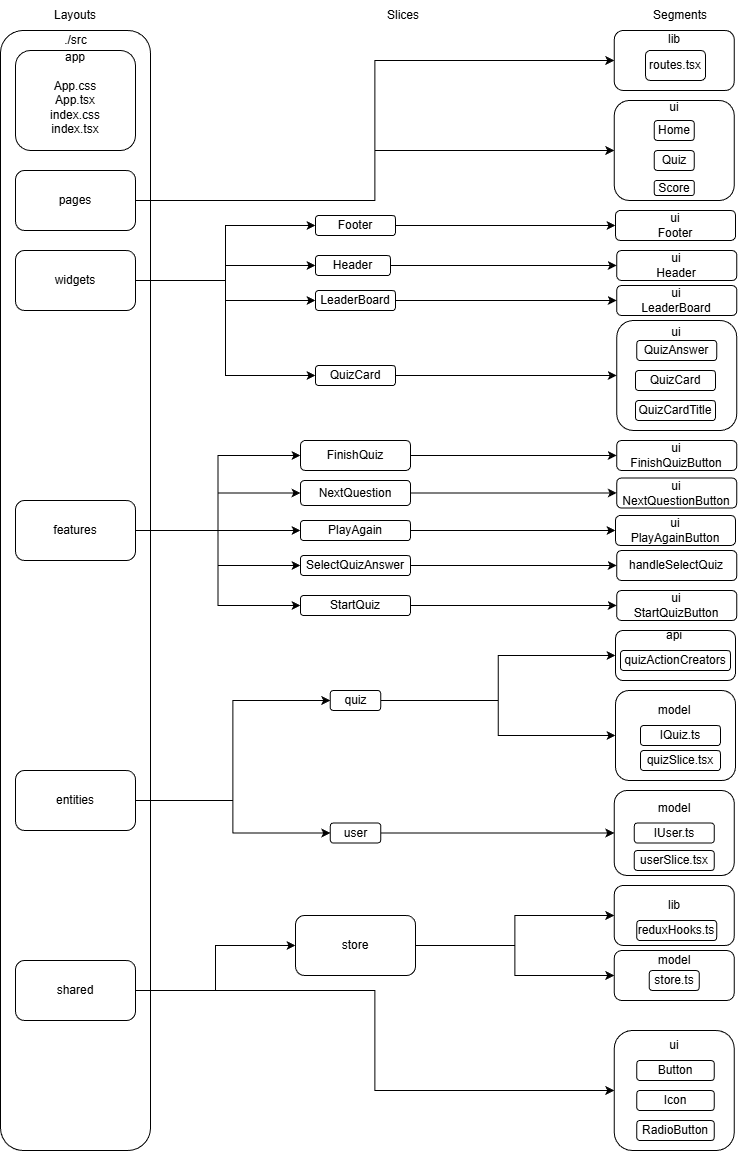

The diagram above was exported from draw.io. Its source (the exported page's mxGraphModel, read from the mxfile embedded in the PNG):
<mxGraphModel dx="1426" dy="743" grid="1" gridSize="10" guides="1" tooltips="1" connect="1" arrows="1" fold="1" page="1" pageScale="1" pageWidth="827" pageHeight="1169" math="0" shadow="0">
  <root>
    <mxCell id="0" />
    <mxCell id="1" parent="0" />
    <mxCell id="DSLyw_XoIMdqOA-UxznO-14" parent="1" style="rounded=1;whiteSpace=wrap;html=1;container=0;" value="" vertex="1">
      <mxGeometry height="1120" width="150" x="40" y="40" as="geometry" />
    </mxCell>
    <mxCell id="DSLyw_XoIMdqOA-UxznO-16" parent="1" style="text;html=1;whiteSpace=wrap;strokeColor=none;fillColor=none;align=center;verticalAlign=middle;rounded=0;" value="./src" vertex="1">
      <mxGeometry height="20" width="45" x="92.5" y="40" as="geometry" />
    </mxCell>
    <mxCell id="DSLyw_XoIMdqOA-UxznO-41" edge="1" parent="1" source="DSLyw_XoIMdqOA-UxznO-18" style="edgeStyle=orthogonalEdgeStyle;rounded=0;orthogonalLoop=1;jettySize=auto;html=1;entryX=0;entryY=0.5;entryDx=0;entryDy=0;" target="DSLyw_XoIMdqOA-UxznO-39">
      <mxGeometry relative="1" as="geometry" />
    </mxCell>
    <mxCell id="DSLyw_XoIMdqOA-UxznO-42" edge="1" parent="1" source="DSLyw_XoIMdqOA-UxznO-18" style="edgeStyle=orthogonalEdgeStyle;rounded=0;orthogonalLoop=1;jettySize=auto;html=1;entryX=0;entryY=0.5;entryDx=0;entryDy=0;" target="DSLyw_XoIMdqOA-UxznO-40">
      <mxGeometry relative="1" as="geometry" />
    </mxCell>
    <mxCell id="DSLyw_XoIMdqOA-UxznO-18" parent="1" style="rounded=1;whiteSpace=wrap;html=1;" value="entities" vertex="1">
      <mxGeometry height="60" width="120" x="55" y="780" as="geometry" />
    </mxCell>
    <mxCell id="DSLyw_XoIMdqOA-UxznO-61" edge="1" parent="1" source="DSLyw_XoIMdqOA-UxznO-19" style="edgeStyle=orthogonalEdgeStyle;rounded=0;orthogonalLoop=1;jettySize=auto;html=1;entryX=0;entryY=0.5;entryDx=0;entryDy=0;" target="DSLyw_XoIMdqOA-UxznO-60">
      <mxGeometry relative="1" as="geometry" />
    </mxCell>
    <mxCell id="DSLyw_XoIMdqOA-UxznO-82" edge="1" parent="1" source="DSLyw_XoIMdqOA-UxznO-19" style="edgeStyle=orthogonalEdgeStyle;rounded=0;orthogonalLoop=1;jettySize=auto;html=1;entryX=0;entryY=0.5;entryDx=0;entryDy=0;" target="DSLyw_XoIMdqOA-UxznO-75">
      <mxGeometry relative="1" as="geometry" />
    </mxCell>
    <mxCell id="DSLyw_XoIMdqOA-UxznO-19" parent="1" style="rounded=1;whiteSpace=wrap;html=1;" value="shared" vertex="1">
      <mxGeometry height="60" width="120" x="55" y="970" as="geometry" />
    </mxCell>
    <mxCell id="DSLyw_XoIMdqOA-UxznO-37" edge="1" parent="1" source="DSLyw_XoIMdqOA-UxznO-20" style="edgeStyle=orthogonalEdgeStyle;rounded=0;orthogonalLoop=1;jettySize=auto;html=1;entryX=0;entryY=0.5;entryDx=0;entryDy=0;" target="DSLyw_XoIMdqOA-UxznO-35">
      <mxGeometry relative="1" as="geometry" />
    </mxCell>
    <mxCell id="DSLyw_XoIMdqOA-UxznO-38" edge="1" parent="1" source="DSLyw_XoIMdqOA-UxznO-20" style="edgeStyle=orthogonalEdgeStyle;rounded=0;orthogonalLoop=1;jettySize=auto;html=1;entryX=0;entryY=0.5;entryDx=0;entryDy=0;" target="DSLyw_XoIMdqOA-UxznO-36">
      <mxGeometry relative="1" as="geometry" />
    </mxCell>
    <mxCell id="ZiaEMRB9F4_BuGrF0REV-3" edge="1" parent="1" source="DSLyw_XoIMdqOA-UxznO-20" style="edgeStyle=orthogonalEdgeStyle;rounded=0;orthogonalLoop=1;jettySize=auto;html=1;entryX=0;entryY=0.5;entryDx=0;entryDy=0;" target="ZiaEMRB9F4_BuGrF0REV-2">
      <mxGeometry relative="1" as="geometry" />
    </mxCell>
    <mxCell id="ZiaEMRB9F4_BuGrF0REV-7" edge="1" parent="1" source="DSLyw_XoIMdqOA-UxznO-20" style="edgeStyle=orthogonalEdgeStyle;rounded=0;orthogonalLoop=1;jettySize=auto;html=1;entryX=0;entryY=0.5;entryDx=0;entryDy=0;" target="ZiaEMRB9F4_BuGrF0REV-6">
      <mxGeometry relative="1" as="geometry" />
    </mxCell>
    <mxCell id="DSLyw_XoIMdqOA-UxznO-20" parent="1" style="rounded=1;whiteSpace=wrap;html=1;" value="widgets" vertex="1">
      <mxGeometry height="60" width="120" x="55" y="260" as="geometry" />
    </mxCell>
    <mxCell id="DSLyw_XoIMdqOA-UxznO-33" edge="1" parent="1" source="DSLyw_XoIMdqOA-UxznO-21" style="edgeStyle=orthogonalEdgeStyle;rounded=0;orthogonalLoop=1;jettySize=auto;html=1;entryX=0;entryY=0.5;entryDx=0;entryDy=0;" target="DSLyw_XoIMdqOA-UxznO-27">
      <mxGeometry relative="1" as="geometry" />
    </mxCell>
    <mxCell id="DSLyw_XoIMdqOA-UxznO-34" edge="1" parent="1" source="DSLyw_XoIMdqOA-UxznO-21" style="edgeStyle=orthogonalEdgeStyle;rounded=0;orthogonalLoop=1;jettySize=auto;html=1;" target="DSLyw_XoIMdqOA-UxznO-28">
      <mxGeometry relative="1" as="geometry" />
    </mxCell>
    <mxCell id="DSLyw_XoIMdqOA-UxznO-21" parent="1" style="rounded=1;whiteSpace=wrap;html=1;" value="pages" vertex="1">
      <mxGeometry height="60" width="120" x="55" y="180" as="geometry" />
    </mxCell>
    <mxCell id="DSLyw_XoIMdqOA-UxznO-24" parent="1" style="text;html=1;whiteSpace=wrap;strokeColor=none;fillColor=none;align=center;verticalAlign=middle;rounded=0;" value="Layouts" vertex="1">
      <mxGeometry height="30" width="60" x="85" y="10" as="geometry" />
    </mxCell>
    <mxCell id="DSLyw_XoIMdqOA-UxznO-25" parent="1" style="text;html=1;whiteSpace=wrap;strokeColor=none;fillColor=none;align=center;verticalAlign=middle;rounded=0;" value="Segments" vertex="1">
      <mxGeometry height="30" width="60" x="690" y="10" as="geometry" />
    </mxCell>
    <mxCell id="DSLyw_XoIMdqOA-UxznO-26" parent="1" style="text;html=1;whiteSpace=wrap;strokeColor=none;fillColor=none;align=center;verticalAlign=middle;rounded=0;" value="Slices" vertex="1">
      <mxGeometry height="30" width="60" x="413" y="10" as="geometry" />
    </mxCell>
    <mxCell id="DSLyw_XoIMdqOA-UxznO-27" parent="1" style="rounded=1;whiteSpace=wrap;html=1;" value="lib&lt;div&gt;&lt;br&gt;&lt;/div&gt;&lt;div&gt;&lt;br&gt;&lt;/div&gt;&lt;div&gt;&lt;br&gt;&lt;/div&gt;" vertex="1">
      <mxGeometry height="60" width="120" x="653.75" y="40" as="geometry" />
    </mxCell>
    <mxCell id="DSLyw_XoIMdqOA-UxznO-28" parent="1" style="rounded=1;whiteSpace=wrap;html=1;" value="ui&lt;div&gt;&lt;br&gt;&lt;/div&gt;&lt;div&gt;&lt;br&gt;&lt;/div&gt;&lt;div&gt;&lt;br&gt;&lt;/div&gt;&lt;div&gt;&lt;br&gt;&lt;/div&gt;&lt;div&gt;&lt;br&gt;&lt;/div&gt;&lt;div&gt;&lt;br&gt;&lt;/div&gt;" vertex="1">
      <mxGeometry height="100" width="120" x="653.75" y="110" as="geometry" />
    </mxCell>
    <mxCell id="DSLyw_XoIMdqOA-UxznO-29" parent="1" style="rounded=1;whiteSpace=wrap;html=1;" value="routes.tsx" vertex="1">
      <mxGeometry height="30" width="60" x="685" y="60" as="geometry" />
    </mxCell>
    <mxCell id="DSLyw_XoIMdqOA-UxznO-30" parent="1" style="rounded=1;whiteSpace=wrap;html=1;" value="Home" vertex="1">
      <mxGeometry height="20" width="40" x="693.75" y="130" as="geometry" />
    </mxCell>
    <mxCell id="DSLyw_XoIMdqOA-UxznO-31" parent="1" style="rounded=1;whiteSpace=wrap;html=1;" value="Quiz" vertex="1">
      <mxGeometry height="20" width="40" x="693.75" y="160" as="geometry" />
    </mxCell>
    <mxCell id="DSLyw_XoIMdqOA-UxznO-32" parent="1" style="rounded=1;whiteSpace=wrap;html=1;" value="Score" vertex="1">
      <mxGeometry height="15" width="40" x="693.75" y="190" as="geometry" />
    </mxCell>
    <mxCell id="oX37Hq2CQyXwcervmirD-30" edge="1" parent="1" source="DSLyw_XoIMdqOA-UxznO-35" style="edgeStyle=orthogonalEdgeStyle;rounded=0;orthogonalLoop=1;jettySize=auto;html=1;entryX=0;entryY=0.5;entryDx=0;entryDy=0;" target="oX37Hq2CQyXwcervmirD-29">
      <mxGeometry relative="1" as="geometry" />
    </mxCell>
    <mxCell id="DSLyw_XoIMdqOA-UxznO-35" parent="1" style="rounded=1;whiteSpace=wrap;html=1;" value="Footer" vertex="1">
      <mxGeometry height="20" width="80" x="355" y="225" as="geometry" />
    </mxCell>
    <mxCell id="oX37Hq2CQyXwcervmirD-31" edge="1" parent="1" source="DSLyw_XoIMdqOA-UxznO-36" style="edgeStyle=orthogonalEdgeStyle;rounded=0;orthogonalLoop=1;jettySize=auto;html=1;entryX=0;entryY=0.5;entryDx=0;entryDy=0;" target="oX37Hq2CQyXwcervmirD-28">
      <mxGeometry relative="1" as="geometry" />
    </mxCell>
    <mxCell id="DSLyw_XoIMdqOA-UxznO-36" parent="1" style="rounded=1;whiteSpace=wrap;html=1;" value="Header" vertex="1">
      <mxGeometry height="20" width="75" x="355" y="265" as="geometry" />
    </mxCell>
    <mxCell id="DSLyw_XoIMdqOA-UxznO-52" edge="1" parent="1" source="DSLyw_XoIMdqOA-UxznO-39" style="edgeStyle=orthogonalEdgeStyle;rounded=0;orthogonalLoop=1;jettySize=auto;html=1;entryX=0;entryY=0.5;entryDx=0;entryDy=0;" target="DSLyw_XoIMdqOA-UxznO-43">
      <mxGeometry relative="1" as="geometry" />
    </mxCell>
    <mxCell id="DSLyw_XoIMdqOA-UxznO-54" edge="1" parent="1" source="DSLyw_XoIMdqOA-UxznO-39" style="edgeStyle=orthogonalEdgeStyle;rounded=0;orthogonalLoop=1;jettySize=auto;html=1;entryX=0;entryY=0.5;entryDx=0;entryDy=0;" target="DSLyw_XoIMdqOA-UxznO-46">
      <mxGeometry relative="1" as="geometry" />
    </mxCell>
    <mxCell id="DSLyw_XoIMdqOA-UxznO-39" parent="1" style="rounded=1;whiteSpace=wrap;html=1;" value="quiz" vertex="1">
      <mxGeometry height="20" width="50.5" x="369.75" y="700" as="geometry" />
    </mxCell>
    <mxCell id="DSLyw_XoIMdqOA-UxznO-59" edge="1" parent="1" source="DSLyw_XoIMdqOA-UxznO-40" style="edgeStyle=orthogonalEdgeStyle;rounded=0;orthogonalLoop=1;jettySize=auto;html=1;entryX=0;entryY=0.5;entryDx=0;entryDy=0;" target="DSLyw_XoIMdqOA-UxznO-55">
      <mxGeometry relative="1" as="geometry" />
    </mxCell>
    <mxCell id="DSLyw_XoIMdqOA-UxznO-40" parent="1" style="rounded=1;whiteSpace=wrap;html=1;" value="user" vertex="1">
      <mxGeometry height="20" width="50.5" x="369.75" y="832.5" as="geometry" />
    </mxCell>
    <mxCell id="DSLyw_XoIMdqOA-UxznO-43" parent="1" style="rounded=1;whiteSpace=wrap;html=1;" value="" vertex="1">
      <mxGeometry height="50" width="120" x="655" y="640" as="geometry" />
    </mxCell>
    <mxCell id="DSLyw_XoIMdqOA-UxznO-44" parent="1" style="text;html=1;whiteSpace=wrap;strokeColor=none;fillColor=none;align=center;verticalAlign=middle;rounded=0;" value="api" vertex="1">
      <mxGeometry height="30" width="60" x="683.75" y="630" as="geometry" />
    </mxCell>
    <mxCell id="DSLyw_XoIMdqOA-UxznO-46" parent="1" style="rounded=1;whiteSpace=wrap;html=1;" value="" vertex="1">
      <mxGeometry height="90" width="120" x="655" y="700" as="geometry" />
    </mxCell>
    <mxCell id="DSLyw_XoIMdqOA-UxznO-47" parent="1" style="text;html=1;whiteSpace=wrap;strokeColor=none;fillColor=none;align=center;verticalAlign=middle;rounded=0;" value="model" vertex="1">
      <mxGeometry height="30" width="60" x="683.75" y="705" as="geometry" />
    </mxCell>
    <mxCell id="DSLyw_XoIMdqOA-UxznO-49" parent="1" style="rounded=1;whiteSpace=wrap;html=1;" value="quizActionCreators" vertex="1">
      <mxGeometry height="20" width="110" x="660" y="660" as="geometry" />
    </mxCell>
    <mxCell id="DSLyw_XoIMdqOA-UxznO-50" parent="1" style="rounded=1;whiteSpace=wrap;html=1;" value="IQuiz.ts" vertex="1">
      <mxGeometry height="20" width="80" x="680" y="735" as="geometry" />
    </mxCell>
    <mxCell id="DSLyw_XoIMdqOA-UxznO-51" parent="1" style="rounded=1;whiteSpace=wrap;html=1;" value="quizSlice.tsx" vertex="1">
      <mxGeometry height="20" width="80" x="680" y="760" as="geometry" />
    </mxCell>
    <mxCell id="DSLyw_XoIMdqOA-UxznO-55" parent="1" style="rounded=1;whiteSpace=wrap;html=1;" value="" vertex="1">
      <mxGeometry height="85" width="120" x="653.75" y="800" as="geometry" />
    </mxCell>
    <mxCell id="DSLyw_XoIMdqOA-UxznO-56" parent="1" style="text;html=1;whiteSpace=wrap;strokeColor=none;fillColor=none;align=center;verticalAlign=middle;rounded=0;" value="model" vertex="1">
      <mxGeometry height="30" width="60" x="683.75" y="802.5" as="geometry" />
    </mxCell>
    <mxCell id="DSLyw_XoIMdqOA-UxznO-57" parent="1" style="rounded=1;whiteSpace=wrap;html=1;" value="IUser.ts" vertex="1">
      <mxGeometry height="20" width="80" x="673.75" y="832.5" as="geometry" />
    </mxCell>
    <mxCell id="DSLyw_XoIMdqOA-UxznO-58" parent="1" style="rounded=1;whiteSpace=wrap;html=1;" value="userSlice.tsx" vertex="1">
      <mxGeometry height="20" width="80" x="673.75" y="860" as="geometry" />
    </mxCell>
    <mxCell id="DSLyw_XoIMdqOA-UxznO-73" edge="1" parent="1" source="DSLyw_XoIMdqOA-UxznO-60" style="edgeStyle=orthogonalEdgeStyle;rounded=0;orthogonalLoop=1;jettySize=auto;html=1;entryX=0;entryY=0.5;entryDx=0;entryDy=0;" target="DSLyw_XoIMdqOA-UxznO-66">
      <mxGeometry relative="1" as="geometry" />
    </mxCell>
    <mxCell id="DSLyw_XoIMdqOA-UxznO-74" edge="1" parent="1" source="DSLyw_XoIMdqOA-UxznO-60" style="edgeStyle=orthogonalEdgeStyle;rounded=0;orthogonalLoop=1;jettySize=auto;html=1;entryX=0;entryY=0.5;entryDx=0;entryDy=0;" target="DSLyw_XoIMdqOA-UxznO-70">
      <mxGeometry relative="1" as="geometry" />
    </mxCell>
    <mxCell id="DSLyw_XoIMdqOA-UxznO-60" parent="1" style="rounded=1;whiteSpace=wrap;html=1;" value="store" vertex="1">
      <mxGeometry height="60" width="120" x="335" y="925" as="geometry" />
    </mxCell>
    <mxCell id="DSLyw_XoIMdqOA-UxznO-66" parent="1" style="rounded=1;whiteSpace=wrap;html=1;" value="" vertex="1">
      <mxGeometry height="60" width="120" x="653.75" y="895" as="geometry" />
    </mxCell>
    <mxCell id="DSLyw_XoIMdqOA-UxznO-67" parent="1" style="rounded=1;whiteSpace=wrap;html=1;" value="reduxHooks.ts" vertex="1">
      <mxGeometry height="20" width="80" x="676.25" y="930" as="geometry" />
    </mxCell>
    <mxCell id="DSLyw_XoIMdqOA-UxznO-69" parent="1" style="text;html=1;whiteSpace=wrap;strokeColor=none;fillColor=none;align=center;verticalAlign=middle;rounded=0;" value="lib" vertex="1">
      <mxGeometry height="30" width="60" x="683.75" y="900" as="geometry" />
    </mxCell>
    <mxCell id="DSLyw_XoIMdqOA-UxznO-70" parent="1" style="rounded=1;whiteSpace=wrap;html=1;" value="" vertex="1">
      <mxGeometry height="50" width="120" x="653.75" y="960" as="geometry" />
    </mxCell>
    <mxCell id="DSLyw_XoIMdqOA-UxznO-71" parent="1" style="text;html=1;whiteSpace=wrap;strokeColor=none;fillColor=none;align=center;verticalAlign=middle;rounded=0;" value="model" vertex="1">
      <mxGeometry height="30" width="60" x="683.75" y="955" as="geometry" />
    </mxCell>
    <mxCell id="DSLyw_XoIMdqOA-UxznO-72" parent="1" style="rounded=1;whiteSpace=wrap;html=1;" value="store.ts" vertex="1">
      <mxGeometry height="20" width="50" x="688.75" y="980" as="geometry" />
    </mxCell>
    <mxCell id="DSLyw_XoIMdqOA-UxznO-75" parent="1" style="rounded=1;whiteSpace=wrap;html=1;" value="" vertex="1">
      <mxGeometry height="120" width="120" x="653.75" y="1040" as="geometry" />
    </mxCell>
    <mxCell id="DSLyw_XoIMdqOA-UxznO-76" parent="1" style="text;html=1;whiteSpace=wrap;strokeColor=none;fillColor=none;align=center;verticalAlign=middle;rounded=0;" value="ui" vertex="1">
      <mxGeometry height="10" width="60" x="683.75" y="1050" as="geometry" />
    </mxCell>
    <mxCell id="DSLyw_XoIMdqOA-UxznO-77" parent="1" style="rounded=1;whiteSpace=wrap;html=1;" value="Button" vertex="1">
      <mxGeometry height="20" width="77.5" x="676.25" y="1070" as="geometry" />
    </mxCell>
    <mxCell id="DSLyw_XoIMdqOA-UxznO-80" parent="1" style="rounded=1;whiteSpace=wrap;html=1;" value="Icon" vertex="1">
      <mxGeometry height="20" width="77.5" x="676.25" y="1100" as="geometry" />
    </mxCell>
    <mxCell id="DSLyw_XoIMdqOA-UxznO-81" parent="1" style="rounded=1;whiteSpace=wrap;html=1;" value="RadioButton" vertex="1">
      <mxGeometry height="20" width="77.5" x="676.25" y="1130" as="geometry" />
    </mxCell>
    <mxCell id="oX37Hq2CQyXwcervmirD-4" edge="1" parent="1" source="ZiaEMRB9F4_BuGrF0REV-1" style="edgeStyle=orthogonalEdgeStyle;rounded=0;orthogonalLoop=1;jettySize=auto;html=1;entryX=0;entryY=0.5;entryDx=0;entryDy=0;" target="oX37Hq2CQyXwcervmirD-3">
      <mxGeometry relative="1" as="geometry" />
    </mxCell>
    <mxCell id="oX37Hq2CQyXwcervmirD-19" edge="1" parent="1" source="ZiaEMRB9F4_BuGrF0REV-1" style="edgeStyle=orthogonalEdgeStyle;rounded=0;orthogonalLoop=1;jettySize=auto;html=1;entryX=0;entryY=0.5;entryDx=0;entryDy=0;" target="oX37Hq2CQyXwcervmirD-7">
      <mxGeometry relative="1" as="geometry" />
    </mxCell>
    <mxCell id="oX37Hq2CQyXwcervmirD-20" edge="1" parent="1" source="ZiaEMRB9F4_BuGrF0REV-1" style="edgeStyle=orthogonalEdgeStyle;rounded=0;orthogonalLoop=1;jettySize=auto;html=1;entryX=0;entryY=0.5;entryDx=0;entryDy=0;" target="oX37Hq2CQyXwcervmirD-8">
      <mxGeometry relative="1" as="geometry" />
    </mxCell>
    <mxCell id="oX37Hq2CQyXwcervmirD-21" edge="1" parent="1" source="ZiaEMRB9F4_BuGrF0REV-1" style="edgeStyle=orthogonalEdgeStyle;rounded=0;orthogonalLoop=1;jettySize=auto;html=1;" target="oX37Hq2CQyXwcervmirD-10">
      <mxGeometry relative="1" as="geometry" />
    </mxCell>
    <mxCell id="oX37Hq2CQyXwcervmirD-22" edge="1" parent="1" source="ZiaEMRB9F4_BuGrF0REV-1" style="edgeStyle=orthogonalEdgeStyle;rounded=0;orthogonalLoop=1;jettySize=auto;html=1;entryX=0;entryY=0.5;entryDx=0;entryDy=0;" target="oX37Hq2CQyXwcervmirD-9">
      <mxGeometry relative="1" as="geometry" />
    </mxCell>
    <mxCell id="ZiaEMRB9F4_BuGrF0REV-1" parent="1" style="rounded=1;whiteSpace=wrap;html=1;" value="features" vertex="1">
      <mxGeometry height="60" width="120" x="55" y="510" as="geometry" />
    </mxCell>
    <mxCell id="oX37Hq2CQyXwcervmirD-32" edge="1" parent="1" source="ZiaEMRB9F4_BuGrF0REV-2" style="edgeStyle=orthogonalEdgeStyle;rounded=0;orthogonalLoop=1;jettySize=auto;html=1;entryX=0;entryY=0.5;entryDx=0;entryDy=0;" target="oX37Hq2CQyXwcervmirD-27">
      <mxGeometry relative="1" as="geometry" />
    </mxCell>
    <mxCell id="ZiaEMRB9F4_BuGrF0REV-2" parent="1" style="rounded=1;whiteSpace=wrap;html=1;" value="LeaderBoard" vertex="1">
      <mxGeometry height="20" width="80" x="355" y="300" as="geometry" />
    </mxCell>
    <mxCell id="oX37Hq2CQyXwcervmirD-37" edge="1" parent="1" source="ZiaEMRB9F4_BuGrF0REV-6" style="edgeStyle=orthogonalEdgeStyle;rounded=0;orthogonalLoop=1;jettySize=auto;html=1;entryX=0;entryY=0.5;entryDx=0;entryDy=0;" target="oX37Hq2CQyXwcervmirD-26">
      <mxGeometry relative="1" as="geometry" />
    </mxCell>
    <mxCell id="ZiaEMRB9F4_BuGrF0REV-6" parent="1" style="rounded=1;whiteSpace=wrap;html=1;" value="QuizCard" vertex="1">
      <mxGeometry height="20" width="80" x="355" y="375" as="geometry" />
    </mxCell>
    <mxCell id="oX37Hq2CQyXwcervmirD-6" edge="1" parent="1" source="oX37Hq2CQyXwcervmirD-3" style="edgeStyle=orthogonalEdgeStyle;rounded=0;orthogonalLoop=1;jettySize=auto;html=1;entryX=0;entryY=0.5;entryDx=0;entryDy=0;" target="oX37Hq2CQyXwcervmirD-5">
      <mxGeometry relative="1" as="geometry" />
    </mxCell>
    <mxCell id="oX37Hq2CQyXwcervmirD-3" parent="1" style="rounded=1;whiteSpace=wrap;html=1;" value="FinishQuiz" vertex="1">
      <mxGeometry height="30" width="110" x="340" y="450" as="geometry" />
    </mxCell>
    <mxCell id="oX37Hq2CQyXwcervmirD-5" parent="1" style="rounded=1;whiteSpace=wrap;html=1;" value="&lt;div&gt;ui&lt;/div&gt;FinishQuizButton" vertex="1">
      <mxGeometry height="30" width="120" x="656.25" y="450" as="geometry" />
    </mxCell>
    <mxCell id="oX37Hq2CQyXwcervmirD-18" edge="1" parent="1" source="oX37Hq2CQyXwcervmirD-7" style="edgeStyle=orthogonalEdgeStyle;rounded=0;orthogonalLoop=1;jettySize=auto;html=1;entryX=0;entryY=0.5;entryDx=0;entryDy=0;" target="oX37Hq2CQyXwcervmirD-11">
      <mxGeometry relative="1" as="geometry" />
    </mxCell>
    <mxCell id="oX37Hq2CQyXwcervmirD-7" parent="1" style="rounded=1;whiteSpace=wrap;html=1;" value="NextQuestion" vertex="1">
      <mxGeometry height="25" width="110" x="340" y="490" as="geometry" />
    </mxCell>
    <mxCell id="oX37Hq2CQyXwcervmirD-17" edge="1" parent="1" source="oX37Hq2CQyXwcervmirD-8" style="edgeStyle=orthogonalEdgeStyle;rounded=0;orthogonalLoop=1;jettySize=auto;html=1;entryX=0;entryY=0.5;entryDx=0;entryDy=0;" target="oX37Hq2CQyXwcervmirD-12">
      <mxGeometry relative="1" as="geometry" />
    </mxCell>
    <mxCell id="oX37Hq2CQyXwcervmirD-8" parent="1" style="rounded=1;whiteSpace=wrap;html=1;" value="PlayAgain" vertex="1">
      <mxGeometry height="20" width="110" x="340" y="530" as="geometry" />
    </mxCell>
    <mxCell id="oX37Hq2CQyXwcervmirD-15" edge="1" parent="1" source="oX37Hq2CQyXwcervmirD-9" style="edgeStyle=orthogonalEdgeStyle;rounded=0;orthogonalLoop=1;jettySize=auto;html=1;entryX=0;entryY=0.5;entryDx=0;entryDy=0;" target="oX37Hq2CQyXwcervmirD-14">
      <mxGeometry relative="1" as="geometry" />
    </mxCell>
    <mxCell id="oX37Hq2CQyXwcervmirD-9" parent="1" style="rounded=1;whiteSpace=wrap;html=1;" value="StartQuiz" vertex="1">
      <mxGeometry height="20" width="110" x="340" y="605" as="geometry" />
    </mxCell>
    <mxCell id="oX37Hq2CQyXwcervmirD-16" edge="1" parent="1" source="oX37Hq2CQyXwcervmirD-10" style="edgeStyle=orthogonalEdgeStyle;rounded=0;orthogonalLoop=1;jettySize=auto;html=1;entryX=0;entryY=0.5;entryDx=0;entryDy=0;" target="oX37Hq2CQyXwcervmirD-13">
      <mxGeometry relative="1" as="geometry" />
    </mxCell>
    <mxCell id="oX37Hq2CQyXwcervmirD-10" parent="1" style="rounded=1;whiteSpace=wrap;html=1;fillColor=light-dark(#FFFFFF,#FF0000);" value="SelectQuizAnswer" vertex="1">
      <mxGeometry height="20" width="110" x="340" y="565" as="geometry" />
    </mxCell>
    <mxCell id="oX37Hq2CQyXwcervmirD-11" parent="1" style="rounded=1;whiteSpace=wrap;html=1;" value="&lt;div&gt;ui&lt;/div&gt;NextQuestionButton" vertex="1">
      <mxGeometry height="30" width="120" x="656.25" y="487.5" as="geometry" />
    </mxCell>
    <mxCell id="oX37Hq2CQyXwcervmirD-12" parent="1" style="rounded=1;whiteSpace=wrap;html=1;" value="&lt;div&gt;ui&lt;/div&gt;PlayAgainButton" vertex="1">
      <mxGeometry height="30" width="120" x="655" y="525" as="geometry" />
    </mxCell>
    <mxCell id="oX37Hq2CQyXwcervmirD-13" parent="1" style="rounded=1;whiteSpace=wrap;html=1;fillColor=light-dark(#FFFFFF,#FF0000);" value="handleSelectQuiz" vertex="1">
      <mxGeometry height="30" width="120" x="656.25" y="560" as="geometry" />
    </mxCell>
    <mxCell id="oX37Hq2CQyXwcervmirD-14" parent="1" style="rounded=1;whiteSpace=wrap;html=1;" value="&lt;div&gt;ui&lt;/div&gt;StartQuizButton" vertex="1">
      <mxGeometry height="30" width="120" x="656.25" y="600" as="geometry" />
    </mxCell>
    <mxCell id="oX37Hq2CQyXwcervmirD-26" parent="1" style="rounded=1;whiteSpace=wrap;html=1;" value="ui&lt;div&gt;&lt;br&gt;&lt;/div&gt;&lt;div&gt;&lt;br&gt;&lt;/div&gt;&lt;div&gt;&lt;br&gt;&lt;/div&gt;&lt;div&gt;&lt;br&gt;&lt;/div&gt;&lt;div&gt;&lt;br&gt;&lt;/div&gt;&lt;div&gt;&lt;br&gt;&lt;/div&gt;" vertex="1">
      <mxGeometry height="110" width="120" x="656.25" y="330" as="geometry" />
    </mxCell>
    <mxCell id="oX37Hq2CQyXwcervmirD-27" parent="1" style="rounded=1;whiteSpace=wrap;html=1;" value="&lt;div&gt;ui&lt;/div&gt;LeaderBoard" vertex="1">
      <mxGeometry height="30" width="120" x="656.25" y="295" as="geometry" />
    </mxCell>
    <mxCell id="oX37Hq2CQyXwcervmirD-28" parent="1" style="rounded=1;whiteSpace=wrap;html=1;" value="&lt;div&gt;ui&lt;/div&gt;Header" vertex="1">
      <mxGeometry height="30" width="120" x="656.25" y="260" as="geometry" />
    </mxCell>
    <mxCell id="oX37Hq2CQyXwcervmirD-29" parent="1" style="rounded=1;whiteSpace=wrap;html=1;" value="&lt;div&gt;ui&lt;/div&gt;Footer" vertex="1">
      <mxGeometry height="30" width="120" x="655" y="220" as="geometry" />
    </mxCell>
    <mxCell id="oX37Hq2CQyXwcervmirD-33" parent="1" style="rounded=1;whiteSpace=wrap;html=1;" value="QuizAnswer" vertex="1">
      <mxGeometry height="20" width="80" x="676.25" y="350" as="geometry" />
    </mxCell>
    <mxCell id="oX37Hq2CQyXwcervmirD-34" parent="1" style="rounded=1;whiteSpace=wrap;html=1;" value="QuizCard" vertex="1">
      <mxGeometry height="20" width="80" x="675" y="380" as="geometry" />
    </mxCell>
    <mxCell id="oX37Hq2CQyXwcervmirD-35" parent="1" style="rounded=1;whiteSpace=wrap;html=1;" value="QuizCardTitle" vertex="1">
      <mxGeometry height="20" width="80" x="675" y="410" as="geometry" />
    </mxCell>
    <mxCell id="oX37Hq2CQyXwcervmirD-38" parent="1" style="rounded=1;whiteSpace=wrap;html=1;" value="app&lt;div&gt;&lt;br&gt;&lt;div&gt;&lt;div&gt;App.css&lt;div&gt;App.tsx&lt;/div&gt;&lt;div&gt;index.css&lt;/div&gt;&lt;div&gt;index.tsx&lt;/div&gt;&lt;/div&gt;&lt;div&gt;&lt;br&gt;&lt;/div&gt;&lt;/div&gt;&lt;/div&gt;" vertex="1">
      <mxGeometry height="100" width="120" x="55" y="60" as="geometry" />
    </mxCell>
  </root>
</mxGraphModel>